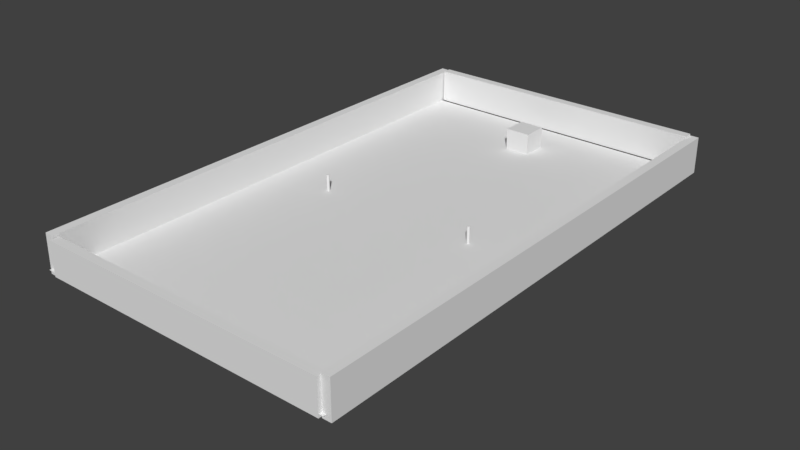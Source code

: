 # Source: untitled.blend  (saved by Blender 2.79.0; exported with 4.5.12 LTS)
import bpy
from mathutils import Matrix  # noqa: F401  (used for matrix-valued properties, if any)

bpy.ops.wm.read_factory_settings(use_empty=True)
scene = bpy.context.scene
scene.name = 'Scene'

# ---- collections
col_collection_1 = bpy.data.collections.new('Collection 1'); scene.collection.children.link(col_collection_1)

# ---- materials (node trees are filled in below, after node groups)
mat_material_001 = bpy.data.materials.new('Material.001')
mat_material_001.alpha_threshold = 0.0
mat_material_001.use_transparent_shadow = False
mat_material_001.roughness = 0.5

# ---- material node trees

# ---- world
world_world = bpy.data.worlds.new('World'); scene.world = world_world
world_world.color = (0.05088, 0.05088, 0.05088)
world_world.use_sun_shadow = False
world_world.sun_shadow_jitter_overblur = 0.0
world_world.cycles.sampling_method = 'MANUAL'

# ---- meshes
me_cube_008 = bpy.data.meshes.new('Cube.008')
me_cube_008.from_pydata([(-1.0, -1.0, -1.0), (-1.0, -1.0, 1.0), (-1.0, 1.0, -1.0), (-1.0, 1.0, 1.0), (1.0, -1.0, -1.0), (1.0, -1.0, 1.0), (1.0, 1.0, -1.0), (1.0, 1.0, 1.0)], [], [(0, 1, 3, 2), (2, 3, 7, 6), (6, 7, 5, 4), (4, 5, 1, 0), (2, 6, 4, 0), (7, 3, 1, 5)])
me_cube_008.use_remesh_preserve_volume = False
me_cube_008.use_remesh_preserve_attributes = False
me_cube_008.use_mirror_vertex_groups = False
me_cube_008.update()
me_cube_002 = bpy.data.meshes.new('Cube.002')
me_cube_002.from_pydata([(-1.0, -1.0, -1.0), (-1.0, -1.0, 1.0), (-1.0, 1.0, -1.0), (-1.0, 1.0, 1.0), (1.0, -1.0, -1.0), (1.0, -1.0, 1.0), (1.0, 1.0, -1.0), (1.0, 1.0, 1.0)], [], [(0, 1, 3, 2), (2, 3, 7, 6), (6, 7, 5, 4), (4, 5, 1, 0), (2, 6, 4, 0), (7, 3, 1, 5)])
me_cube_002.use_remesh_preserve_volume = False
me_cube_002.use_remesh_preserve_attributes = False
me_cube_002.use_mirror_vertex_groups = False
me_cube_002.update()
me_plane_004 = bpy.data.meshes.new('Plane.004')
me_plane_004.from_pydata([(-1.0, -1.0, 0.0), (1.0, -1.0, 0.0), (-1.0, 1.0, 0.0), (1.0, 1.0, 0.0)], [], [(0, 1, 3, 2)])
me_plane_004.use_remesh_preserve_volume = False
me_plane_004.use_remesh_preserve_attributes = False
me_plane_004.use_mirror_vertex_groups = False
me_plane_004.update()
me_cylinder_001 = bpy.data.meshes.new('Cylinder.001')
me_cylinder_001.from_pydata([(0.0, 0.12, -0.98), (0.0, 0.12, 0.98), (0.02341, 0.1177, -0.98), (0.02341, 0.1177, 0.98), (0.04592, 0.1109, -0.98), (0.04592, 0.1109, 0.98), (0.06667, 0.09978, -0.98), (0.06667, 0.09978, 0.98), (0.08485, 0.08485, -0.98), (0.08485, 0.08485, 0.98), (0.09978, 0.06667, -0.98), (0.09978, 0.06667, 0.98), (0.1109, 0.04592, -0.98), (0.1109, 0.04592, 0.98), (0.1177, 0.02341, -0.98), (0.1177, 0.02341, 0.98), (0.12, 9.06e-09, -0.98), (0.12, 9.06e-09, 0.98), (0.1177, -0.02341, -0.98), (0.1177, -0.02341, 0.98), (0.1109, -0.04592, -0.98), (0.1109, -0.04592, 0.98), (0.09978, -0.06667, -0.98), (0.09978, -0.06667, 0.98), (0.08485, -0.08485, -0.98), (0.08485, -0.08485, 0.98), (0.06667, -0.09978, -0.98), (0.06667, -0.09978, 0.98), (0.04592, -0.1109, -0.98), (0.04592, -0.1109, 0.98), (0.02341, -0.1177, -0.98), (0.02341, -0.1177, 0.98), (-3.91e-08, -0.12, -0.98), (-3.91e-08, -0.12, 0.98), (-0.02341, -0.1177, -0.98), (-0.02341, -0.1177, 0.98), (-0.04592, -0.1109, -0.98), (-0.04592, -0.1109, 0.98), (-0.06667, -0.09978, -0.98), (-0.06667, -0.09978, 0.98), (-0.08485, -0.08485, -0.98), (-0.08485, -0.08485, 0.98), (-0.09978, -0.06667, -0.98), (-0.09978, -0.06667, 0.98), (-0.1109, -0.04592, -0.98), (-0.1109, -0.04592, 0.98), (-0.1177, -0.02341, -0.98), (-0.1177, -0.02341, 0.98), (-0.12, 1.159e-07, -0.98), (-0.12, 1.159e-07, 0.98), (-0.1177, 0.02341, -0.98), (-0.1177, 0.02341, 0.98), (-0.1109, 0.04592, -0.98), (-0.1109, 0.04592, 0.98), (-0.09978, 0.06667, -0.98), (-0.09978, 0.06667, 0.98), (-0.08485, 0.08485, -0.98), (-0.08485, 0.08485, 0.98), (-0.06667, 0.09978, -0.98), (-0.06667, 0.09978, 0.98), (-0.04592, 0.1109, -0.98), (-0.04592, 0.1109, 0.98), (-0.02341, 0.1177, -0.98), (-0.02341, 0.1177, 0.98)], [], [(0, 1, 3, 2), (2, 3, 5, 4), (4, 5, 7, 6), (6, 7, 9, 8), (8, 9, 11, 10), (10, 11, 13, 12), (12, 13, 15, 14), (14, 15, 17, 16), (16, 17, 19, 18), (18, 19, 21, 20), (20, 21, 23, 22), (22, 23, 25, 24), (24, 25, 27, 26), (26, 27, 29, 28), (28, 29, 31, 30), (30, 31, 33, 32), (32, 33, 35, 34), (34, 35, 37, 36), (36, 37, 39, 38), (38, 39, 41, 40), (40, 41, 43, 42), (42, 43, 45, 44), (44, 45, 47, 46), (46, 47, 49, 48), (48, 49, 51, 50), (50, 51, 53, 52), (52, 53, 55, 54), (54, 55, 57, 56), (56, 57, 59, 58), (58, 59, 61, 60), (3, 1, 63, 61, 59, 57, 55, 53, 51, 49, 47, 45, 43, 41, 39, 37, 35, 33, 31, 29, 27, 25, 23, 21, 19, 17, 15, 13, 11, 9, 7, 5), (60, 61, 63, 62), (62, 63, 1, 0), (0, 2, 4, 6, 8, 10, 12, 14, 16, 18, 20, 22, 24, 26, 28, 30, 32, 34, 36, 38, 40, 42, 44, 46, 48, 50, 52, 54, 56, 58, 60, 62)])
me_cylinder_001.use_remesh_preserve_volume = False
me_cylinder_001.use_remesh_preserve_attributes = False
me_cylinder_001.use_mirror_vertex_groups = False
me_cylinder_001.update()
me_plane_001 = bpy.data.meshes.new('Plane.001')
me_plane_001.from_pydata([(-1.0, -1.0, 0.0), (1.0, -1.0, 0.0), (-1.0, 1.0, 0.0), (1.0, 1.0, 0.0)], [], [(0, 1, 3, 2)])
_uv = me_plane_001.uv_layers.new(name='UVMap')
_uv.uv.foreach_set('vector', [0.005582, 0.972, 0.9723, 0.9794, 0.9498, 0.04986, 0.05101, 0.04741])
me_plane_001.materials.append(mat_material_001)
me_plane_001.use_remesh_preserve_volume = False
me_plane_001.use_remesh_preserve_attributes = False
me_plane_001.use_mirror_vertex_groups = False
me_plane_001.update()
me_cylinder_002 = bpy.data.meshes.new('Cylinder.002')
me_cylinder_002.from_pydata([(0.0, 0.12, -0.98), (0.0, 0.12, 0.98), (0.02341, 0.1177, -0.98), (0.02341, 0.1177, 0.98), (0.04592, 0.1109, -0.98), (0.04592, 0.1109, 0.98), (0.06667, 0.09978, -0.98), (0.06667, 0.09978, 0.98), (0.08485, 0.08485, -0.98), (0.08485, 0.08485, 0.98), (0.09978, 0.06667, -0.98), (0.09978, 0.06667, 0.98), (0.1109, 0.04592, -0.98), (0.1109, 0.04592, 0.98), (0.1177, 0.02341, -0.98), (0.1177, 0.02341, 0.98), (0.12, 9.06e-09, -0.98), (0.12, 9.06e-09, 0.98), (0.1177, -0.02341, -0.98), (0.1177, -0.02341, 0.98), (0.1109, -0.04592, -0.98), (0.1109, -0.04592, 0.98), (0.09978, -0.06667, -0.98), (0.09978, -0.06667, 0.98), (0.08485, -0.08485, -0.98), (0.08485, -0.08485, 0.98), (0.06667, -0.09978, -0.98), (0.06667, -0.09978, 0.98), (0.04592, -0.1109, -0.98), (0.04592, -0.1109, 0.98), (0.02341, -0.1177, -0.98), (0.02341, -0.1177, 0.98), (-3.91e-08, -0.12, -0.98), (-3.91e-08, -0.12, 0.98), (-0.02341, -0.1177, -0.98), (-0.02341, -0.1177, 0.98), (-0.04592, -0.1109, -0.98), (-0.04592, -0.1109, 0.98), (-0.06667, -0.09978, -0.98), (-0.06667, -0.09978, 0.98), (-0.08485, -0.08485, -0.98), (-0.08485, -0.08485, 0.98), (-0.09978, -0.06667, -0.98), (-0.09978, -0.06667, 0.98), (-0.1109, -0.04592, -0.98), (-0.1109, -0.04592, 0.98), (-0.1177, -0.02341, -0.98), (-0.1177, -0.02341, 0.98), (-0.12, 1.159e-07, -0.98), (-0.12, 1.159e-07, 0.98), (-0.1177, 0.02341, -0.98), (-0.1177, 0.02341, 0.98), (-0.1109, 0.04592, -0.98), (-0.1109, 0.04592, 0.98), (-0.09978, 0.06667, -0.98), (-0.09978, 0.06667, 0.98), (-0.08485, 0.08485, -0.98), (-0.08485, 0.08485, 0.98), (-0.06667, 0.09978, -0.98), (-0.06667, 0.09978, 0.98), (-0.04592, 0.1109, -0.98), (-0.04592, 0.1109, 0.98), (-0.02341, 0.1177, -0.98), (-0.02341, 0.1177, 0.98)], [], [(0, 1, 3, 2), (2, 3, 5, 4), (4, 5, 7, 6), (6, 7, 9, 8), (8, 9, 11, 10), (10, 11, 13, 12), (12, 13, 15, 14), (14, 15, 17, 16), (16, 17, 19, 18), (18, 19, 21, 20), (20, 21, 23, 22), (22, 23, 25, 24), (24, 25, 27, 26), (26, 27, 29, 28), (28, 29, 31, 30), (30, 31, 33, 32), (32, 33, 35, 34), (34, 35, 37, 36), (36, 37, 39, 38), (38, 39, 41, 40), (40, 41, 43, 42), (42, 43, 45, 44), (44, 45, 47, 46), (46, 47, 49, 48), (48, 49, 51, 50), (50, 51, 53, 52), (52, 53, 55, 54), (54, 55, 57, 56), (56, 57, 59, 58), (58, 59, 61, 60), (3, 1, 63, 61, 59, 57, 55, 53, 51, 49, 47, 45, 43, 41, 39, 37, 35, 33, 31, 29, 27, 25, 23, 21, 19, 17, 15, 13, 11, 9, 7, 5), (60, 61, 63, 62), (62, 63, 1, 0), (0, 2, 4, 6, 8, 10, 12, 14, 16, 18, 20, 22, 24, 26, 28, 30, 32, 34, 36, 38, 40, 42, 44, 46, 48, 50, 52, 54, 56, 58, 60, 62)])
me_cylinder_002.use_remesh_preserve_volume = False
me_cylinder_002.use_remesh_preserve_attributes = False
me_cylinder_002.use_mirror_vertex_groups = False
me_cylinder_002.update()
me_cube_003 = bpy.data.meshes.new('Cube.003')
me_cube_003.from_pydata([(-1.0, -1.0, -1.0), (-1.0, -1.0, 1.0), (-1.0, 1.0, -1.0), (-1.0, 1.0, 1.0), (1.0, -1.0, -1.0), (1.0, -1.0, 1.0), (1.0, 1.0, -1.0), (1.0, 1.0, 1.0)], [], [(0, 1, 3, 2), (2, 3, 7, 6), (6, 7, 5, 4), (4, 5, 1, 0), (2, 6, 4, 0), (7, 3, 1, 5)])
me_cube_003.use_remesh_preserve_volume = False
me_cube_003.use_remesh_preserve_attributes = False
me_cube_003.use_mirror_vertex_groups = False
me_cube_003.update()
me_cube_004 = bpy.data.meshes.new('Cube.004')
me_cube_004.from_pydata([(-1.0, -1.0, -1.0), (-1.0, -1.0, 1.0), (-1.0, 1.0, -1.0), (-1.0, 1.0, 1.0), (1.0, -1.0, -1.0), (1.0, -1.0, 1.0), (1.0, 1.0, -1.0), (1.0, 1.0, 1.0)], [], [(0, 1, 3, 2), (2, 3, 7, 6), (6, 7, 5, 4), (4, 5, 1, 0), (2, 6, 4, 0), (7, 3, 1, 5)])
me_cube_004.use_remesh_preserve_volume = False
me_cube_004.use_remesh_preserve_attributes = False
me_cube_004.use_mirror_vertex_groups = False
me_cube_004.update()
me_cube_005 = bpy.data.meshes.new('Cube.005')
me_cube_005.from_pydata([(-1.0, -1.0, -1.0), (-1.0, -1.0, 1.0), (-1.0, 1.0, -1.0), (-1.0, 1.0, 1.0), (1.0, -1.0, -1.0), (1.0, -1.0, 1.0), (1.0, 1.0, -1.0), (1.0, 1.0, 1.0)], [], [(0, 1, 3, 2), (2, 3, 7, 6), (6, 7, 5, 4), (4, 5, 1, 0), (2, 6, 4, 0), (7, 3, 1, 5)])
me_cube_005.use_remesh_preserve_volume = False
me_cube_005.use_remesh_preserve_attributes = False
me_cube_005.use_mirror_vertex_groups = False
me_cube_005.update()

# ---- objects
ob_cube_008 = bpy.data.objects.new('Cube.008', me_cube_008)
ob_cube = bpy.data.objects.new('Cube', me_cube_002)
ob_plane_002 = bpy.data.objects.new('Plane.002', me_plane_004)
ob_cylinder = bpy.data.objects.new('Cylinder', me_cylinder_001)
ob_plane = bpy.data.objects.new('Plane', me_plane_001)
ob_cylinder_001 = bpy.data.objects.new('Cylinder.001', me_cylinder_002)
ob_cube_001 = bpy.data.objects.new('Cube.001', me_cube_003)
ob_cube_002 = bpy.data.objects.new('Cube.002', me_cube_004)
ob_cube_003 = bpy.data.objects.new('Cube.003', me_cube_005)

# ---- transforms, parenting, visibility, modifiers, constraints
ob_cube_008.location = (0.09355, 16.09, -1.381)
ob_cube_008.scale = (1.0, 1.0, -3.079)
ob_cube_008.lineart.crease_threshold = 0.0
ob_cube.location = (12.26, 0.5366, 1.083)
ob_cube.scale = (0.3526, 20.74, 1.473)
ob_cube.lineart.crease_threshold = 0.0
ob_plane_002.location = (0.0, 0.0, -0.01025)
ob_plane_002.scale = (12.22, 20.42, 16.76)
ob_plane_002.lineart.crease_threshold = 0.0
ob_cylinder.location = (-6.51, 0.0, 0.3293)
ob_cylinder.lineart.crease_threshold = 0.0
ob_plane.location = (0.0, 0.0, 0.0)
ob_plane.scale = (7.094, 12.93, 1.0)
ob_plane.lineart.crease_threshold = 0.0
ob_cylinder_001.location = (6.497, -0.04405, 0.3393)
ob_cylinder_001.lineart.crease_threshold = 0.0
ob_cube_001.location = (-11.99, 0.5366, 1.083)
ob_cube_001.rotation_euler = (0.0, 0.02443, 0.0)
ob_cube_001.scale = (0.3526, 20.74, 1.53)
ob_cube_001.lineart.crease_threshold = 0.0
ob_cube_002.location = (0.2001, 20.87, 1.37)
ob_cube_002.rotation_euler = (0.0, 0.0, -1.571)
ob_cube_002.scale = (0.3526, 11.72, 1.339)
ob_cube_002.lineart.crease_threshold = 0.0
ob_cube_003.location = (0.2001, -20.13, 1.083)
ob_cube_003.rotation_euler = (0.0, 0.0, -1.571)
ob_cube_003.scale = (0.3526, 11.72, -1.339)
ob_cube_003.lineart.crease_threshold = 0.0

# ---- collection membership
col_collection_1.objects.link(ob_cube_008)
col_collection_1.objects.link(ob_cube)
col_collection_1.objects.link(ob_plane_002)
col_collection_1.objects.link(ob_cylinder)
col_collection_1.objects.link(ob_plane)
col_collection_1.objects.link(ob_cylinder_001)
col_collection_1.objects.link(ob_cube_001)
col_collection_1.objects.link(ob_cube_002)
col_collection_1.objects.link(ob_cube_003)

# ---- scene / render settings (as saved in the file)
scene.frame_start = 1; scene.frame_end = 250; scene.frame_set(1)
scene.render.engine = 'BLENDER_EEVEE_NEXT'
scene.render.resolution_percentage = 50
scene.render.dither_intensity = 0.0
scene.cycles.use_denoising = False
scene.cycles.samples = 128
scene.cycles.sampling_pattern = 'TABULATED_SOBOL'
scene.cycles.use_adaptive_sampling = False
scene.cycles.use_light_tree = False
scene.cycles.blur_glossy = 0.0
scene.cycles.sample_clamp_indirect = 0.0
scene.view_settings.view_transform = 'Standard'
bpy.context.view_layer.update()

# ---- added for rendering (the .blend has no active camera and no usable light): camera, sun
cam_auto = bpy.data.cameras.new('AutoCamera')
cam_auto.lens = 50.0
cam_auto.sensor_width = 36.0
cam_auto.clip_end = 1000.0
ob_auto_camera = bpy.data.objects.new('AutoCamera', cam_auto)
scene.collection.objects.link(ob_auto_camera)
ob_auto_camera.location = (45.6248, -54.2142, 35.5339)
ob_auto_camera.rotation_euler = (1.09748, -7.21219e-08, 0.694738)
scene.camera = ob_auto_camera
light_auto_sun = bpy.data.lights.new('AutoSun', 'SUN')
light_auto_sun.energy = 3.0
light_auto_sun.angle = 0.0523599
ob_auto_sun = bpy.data.objects.new('AutoSun', light_auto_sun)
scene.collection.objects.link(ob_auto_sun)
ob_auto_sun.rotation_euler = (0.872665, 0.174533, 0.523599)
bpy.context.view_layer.update()
